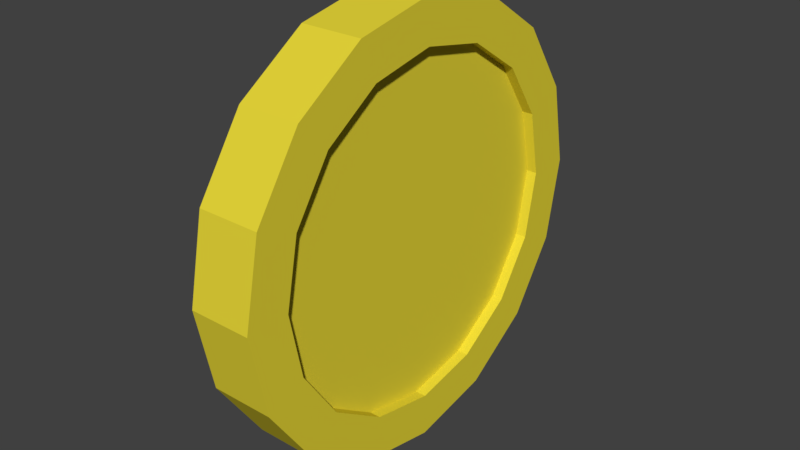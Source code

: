 # Source: coin.blend  (saved by Blender 2.78.0; exported with 4.5.12 LTS)
import bpy
from mathutils import Matrix  # noqa: F401  (used for matrix-valued properties, if any)

bpy.ops.wm.read_factory_settings(use_empty=True)
scene = bpy.context.scene
scene.name = 'Scene'

# ---- collections
col_collection_1 = bpy.data.collections.new('Collection 1'); scene.collection.children.link(col_collection_1)

# ---- materials (node trees are filled in below, after node groups)
mat_coin_material = bpy.data.materials.new('coin_material')
mat_coin_material.alpha_threshold = 0.0
mat_coin_material.use_transparent_shadow = False
mat_coin_material.diffuse_color = (0.8, 0.6772, 0.04045, 1.0)
mat_coin_material.roughness = 0.5
mat_coin_material.specular_intensity = 1.0

# ---- material node trees

# ---- world
world_world = bpy.data.worlds.new('World'); scene.world = world_world
world_world.color = (0.05088, 0.05088, 0.05088)
world_world.use_sun_shadow = False
world_world.sun_shadow_jitter_overblur = 0.0
world_world.cycles.sampling_method = 'MANUAL'

# ---- meshes
me_cylinder_005 = bpy.data.meshes.new('Cylinder.005')
me_cylinder_005.from_pydata([(2.801e-08, 0.7991, -0.1439), (-1.013e-07, 0.7991, 0.1439), (0.3058, 0.7383, -0.1439), (0.3058, 0.7383, 0.1439), (0.5651, 0.5651, -0.1439), (0.5651, 0.5651, 0.1439), (0.7383, 0.3058, -0.1439), (0.7383, 0.3058, 0.1439), (0.7991, -4.524e-08, -0.1439), (0.7991, -4.524e-08, 0.1439), (0.7383, -0.3058, -0.1439), (0.7383, -0.3058, 0.1439), (0.5651, -0.5651, -0.1439), (0.5651, -0.5651, 0.1439), (0.3058, -0.7383, -0.1439), (0.3058, -0.7383, 0.1439), (1.836e-07, -0.7991, -0.1439), (5.431e-08, -0.7991, 0.1439), (-0.3058, -0.7383, -0.1439), (-0.3058, -0.7383, 0.1439), (-0.5651, -0.5651, -0.1439), (-0.5651, -0.5651, 0.1439), (-0.7383, -0.3058, -0.1439), (-0.7383, -0.3058, 0.1439), (-0.7991, -2.829e-10, -0.1439), (-0.7991, -1.809e-09, 0.1439), (-0.7383, 0.3058, -0.1439), (-0.7383, 0.3058, 0.1439), (-0.5651, 0.5651, -0.1439), (-0.5651, 0.5651, 0.1439), (-0.3058, 0.7383, -0.1439), (-0.3058, 0.7383, 0.1439), (6.464e-08, 1.0, -0.1439), (0.3827, 0.9239, -0.1439), (0.3827, 0.9239, 0.1439), (-6.464e-08, 1.0, 0.1439), (0.7071, 0.7071, -0.1439), (0.7071, 0.7071, 0.1439), (0.9239, 0.3827, -0.1439), (0.9239, 0.3827, 0.1439), (1.0, -4.371e-08, -0.1439), (1.0, -4.371e-08, 0.1439), (0.9239, -0.3827, -0.1439), (0.9239, -0.3827, 0.1439), (0.7071, -0.7071, -0.1439), (0.7071, -0.7071, 0.1439), (0.3827, -0.9239, -0.1439), (0.3827, -0.9239, 0.1439), (2.156e-07, -1.0, -0.1439), (8.636e-08, -1.0, 0.1439), (-0.3827, -0.9239, -0.1439), (-0.3827, -0.9239, 0.1439), (-0.7071, -0.7071, -0.1439), (-0.7071, -0.7071, 0.1439), (-0.9239, -0.3827, -0.1439), (-0.9239, -0.3827, 0.1439), (-1.0, 1.192e-08, -0.1439), (-1.0, 1.192e-08, 0.1439), (-0.9239, 0.3827, -0.1439), (-0.9239, 0.3827, 0.1439), (-0.7071, 0.7071, -0.1439), (-0.7071, 0.7071, 0.1439), (-0.3827, 0.9239, -0.1439), (-0.3827, 0.9239, 0.1439), (2.801e-08, 0.7991, -0.1439), (0.3058, 0.7383, -0.1439), (0.3058, 0.7383, 0.1439), (-1.013e-07, 0.7991, 0.1439), (0.5651, 0.5651, -0.1439), (0.5651, 0.5651, 0.1439), (0.7383, 0.3058, -0.1439), (0.7383, 0.3058, 0.1439), (0.7991, -4.524e-08, -0.1439), (0.7991, -4.524e-08, 0.1439), (0.7383, -0.3058, -0.1439), (0.7383, -0.3058, 0.1439), (0.5651, -0.5651, -0.1439), (0.5651, -0.5651, 0.1439), (0.3058, -0.7383, -0.1439), (0.3058, -0.7383, 0.1439), (1.836e-07, -0.7991, -0.1439), (5.431e-08, -0.7991, 0.1439), (-0.3058, -0.7383, -0.1439), (-0.3058, -0.7383, 0.1439), (-0.5651, -0.5651, -0.1439), (-0.5651, -0.5651, 0.1439), (-0.7383, -0.3058, -0.1439), (-0.7383, -0.3058, 0.1439), (-0.7991, -2.829e-10, -0.1439), (-0.7991, -1.809e-09, 0.1439), (-0.7383, 0.3058, -0.1439), (-0.7383, 0.3058, 0.1439), (-0.5651, 0.5651, -0.1439), (-0.5651, 0.5651, 0.1439), (-0.3058, 0.7383, -0.1439), (-0.3058, 0.7383, 0.1439), (0.3058, 0.7383, 0.1439), (-1.013e-07, 0.7991, 0.1439), (0.5651, 0.5651, 0.1439), (0.7383, 0.3058, 0.1439), (0.7991, -4.524e-08, 0.1439), (0.7383, -0.3058, 0.1439), (0.5651, -0.5651, 0.1439), (0.3058, -0.7383, 0.1439), (5.431e-08, -0.7991, 0.1439), (-0.3058, -0.7383, 0.1439), (-0.5651, -0.5651, 0.1439), (-0.7383, -0.3058, 0.1439), (-0.7991, -1.809e-09, 0.1439), (-0.7383, 0.3058, 0.1439), (-0.5651, 0.5651, 0.1439), (-0.3058, 0.7383, 0.1439), (0.3058, 0.7383, 0.09387), (-1.038e-07, 0.7991, 0.09387), (0.5651, 0.5651, 0.09387), (0.7383, 0.3058, 0.09387), (0.7991, -4.524e-08, 0.09387), (0.7383, -0.3058, 0.09387), (0.5651, -0.5651, 0.09387), (0.3058, -0.7383, 0.09387), (5.174e-08, -0.7991, 0.09387), (-0.3058, -0.7383, 0.09387), (-0.5651, -0.5651, 0.09387), (-0.7383, -0.3058, 0.09387), (-0.7991, -1.809e-09, 0.09387), (-0.7383, 0.3058, 0.09387), (-0.5651, 0.5651, 0.09387), (-0.3058, 0.7383, 0.09387), (3.159e-08, 0.7991, -0.09387), (0.3058, 0.7383, -0.09387), (0.5651, 0.5651, -0.09387), (0.7383, 0.3058, -0.09387), (0.7991, -4.524e-08, -0.09387), (0.7383, -0.3058, -0.09387), (0.5651, -0.5651, -0.09387), (0.3058, -0.7383, -0.09387), (1.872e-07, -0.7991, -0.09387), (-0.3058, -0.7383, -0.09387), (-0.5651, -0.5651, -0.09387), (-0.7383, -0.3058, -0.09387), (-0.7991, -2.829e-10, -0.09387), (-0.7383, 0.3058, -0.09387), (-0.5651, 0.5651, -0.09387), (-0.3058, 0.7383, -0.09387)], [], [(32, 35, 34, 33), (33, 34, 37, 36), (36, 37, 39, 38), (38, 39, 41, 40), (40, 41, 43, 42), (42, 43, 45, 44), (44, 45, 47, 46), (46, 47, 49, 48), (48, 49, 51, 50), (50, 51, 53, 52), (52, 53, 55, 54), (54, 55, 57, 56), (56, 57, 59, 58), (58, 59, 61, 60), (15, 13, 77, 79), (60, 61, 63, 62), (62, 63, 35, 32), (26, 28, 92, 90), (2, 0, 32, 33), (1, 3, 34, 35), (4, 2, 33, 36), (3, 5, 37, 34), (6, 4, 36, 38), (5, 7, 39, 37), (8, 6, 38, 40), (7, 9, 41, 39), (10, 8, 40, 42), (9, 11, 43, 41), (12, 10, 42, 44), (11, 13, 45, 43), (14, 12, 44, 46), (13, 15, 47, 45), (16, 14, 46, 48), (15, 17, 49, 47), (18, 16, 48, 50), (17, 19, 51, 49), (20, 18, 50, 52), (19, 21, 53, 51), (22, 20, 52, 54), (21, 23, 55, 53), (24, 22, 54, 56), (23, 25, 57, 55), (26, 24, 56, 58), (25, 27, 59, 57), (28, 26, 58, 60), (27, 29, 61, 59), (30, 28, 60, 62), (29, 31, 63, 61), (0, 30, 62, 32), (31, 1, 35, 63), (91, 89, 108, 109), (74, 76, 134, 133), (0, 2, 65, 64), (29, 27, 91, 93), (14, 16, 80, 78), (3, 1, 67, 66), (28, 30, 94, 92), (17, 15, 79, 81), (2, 4, 68, 65), (31, 29, 93, 95), (16, 18, 82, 80), (5, 3, 66, 69), (30, 0, 64, 94), (19, 17, 81, 83), (4, 6, 70, 68), (1, 31, 95, 67), (18, 20, 84, 82), (7, 5, 69, 71), (21, 19, 83, 85), (6, 8, 72, 70), (20, 22, 86, 84), (9, 7, 71, 73), (23, 21, 85, 87), (8, 10, 74, 72), (22, 24, 88, 86), (11, 9, 73, 75), (25, 23, 87, 89), (10, 12, 76, 74), (24, 26, 90, 88), (13, 11, 75, 77), (27, 25, 89, 91), (12, 14, 78, 76), (102, 101, 117, 118), (69, 66, 96, 98), (77, 75, 101, 102), (85, 83, 105, 106), (93, 91, 109, 110), (71, 69, 98, 99), (79, 77, 102, 103), (87, 85, 106, 107), (95, 93, 110, 111), (73, 71, 99, 100), (81, 79, 103, 104), (89, 87, 107, 108), (66, 67, 97, 96), (67, 95, 111, 97), (75, 73, 100, 101), (83, 81, 104, 105), (112, 113, 127, 126, 125, 124, 123, 122, 121, 120, 119, 118, 117, 116, 115, 114), (110, 109, 125, 126), (103, 102, 118, 119), (111, 110, 126, 127), (104, 103, 119, 120), (96, 97, 113, 112), (97, 111, 127, 113), (105, 104, 120, 121), (98, 96, 112, 114), (106, 105, 121, 122), (99, 98, 114, 115), (107, 106, 122, 123), (100, 99, 115, 116), (108, 107, 123, 124), (101, 100, 116, 117), (109, 108, 124, 125), (128, 129, 130, 131, 132, 133, 134, 135, 136, 137, 138, 139, 140, 141, 142, 143), (82, 84, 138, 137), (90, 92, 142, 141), (68, 70, 131, 130), (76, 78, 135, 134), (84, 86, 139, 138), (92, 94, 143, 142), (70, 72, 132, 131), (78, 80, 136, 135), (86, 88, 140, 139), (64, 65, 129, 128), (94, 64, 128, 143), (72, 74, 133, 132), (80, 82, 137, 136), (88, 90, 141, 140), (65, 68, 130, 129)])
me_cylinder_005.materials.append(mat_coin_material)
me_cylinder_005.use_remesh_preserve_volume = False
me_cylinder_005.use_remesh_preserve_attributes = False
me_cylinder_005.use_mirror_vertex_groups = False
me_cylinder_005.update()

# ---- objects
ob_coin = bpy.data.objects.new('Coin', me_cylinder_005)

# ---- transforms, parenting, visibility, modifiers, constraints
ob_coin.location = (0.0, 0.0, 0.0)
ob_coin.rotation_euler = (-0.0, 1.571, 0.0)
ob_coin.scale = (1.0, 1.0, 1.0)
ob_coin.lineart.crease_threshold = 0.0

# ---- collection membership
col_collection_1.objects.link(ob_coin)

# ---- scene / render settings (as saved in the file)
scene.frame_start = 1; scene.frame_end = 250; scene.frame_set(1)
scene.render.engine = 'BLENDER_EEVEE_NEXT'
scene.render.resolution_percentage = 50
scene.render.dither_intensity = 0.0
scene.cycles.use_denoising = False
scene.cycles.samples = 128
scene.cycles.sampling_pattern = 'TABULATED_SOBOL'
scene.cycles.light_sampling_threshold = 0.0
scene.cycles.use_adaptive_sampling = False
scene.cycles.use_light_tree = False
scene.cycles.blur_glossy = 0.0
scene.cycles.sample_clamp_indirect = 0.0
scene.view_settings.view_transform = 'Standard'
bpy.context.view_layer.update()

# ---- added for rendering (the .blend has no active camera and no usable light): camera, sun
cam_auto = bpy.data.cameras.new('AutoCamera')
cam_auto.lens = 50.0
cam_auto.sensor_width = 36.0
cam_auto.clip_end = 1000.0
ob_auto_camera = bpy.data.objects.new('AutoCamera', cam_auto)
scene.collection.objects.link(ob_auto_camera)
ob_auto_camera.location = (2.63044, -3.15652, 2.10435)
ob_auto_camera.rotation_euler = (1.09748, -7.21219e-08, 0.694738)
scene.camera = ob_auto_camera
light_auto_sun = bpy.data.lights.new('AutoSun', 'SUN')
light_auto_sun.energy = 3.0
light_auto_sun.angle = 0.0523599
ob_auto_sun = bpy.data.objects.new('AutoSun', light_auto_sun)
scene.collection.objects.link(ob_auto_sun)
ob_auto_sun.rotation_euler = (0.872665, 0.174533, 0.523599)
bpy.context.view_layer.update()
